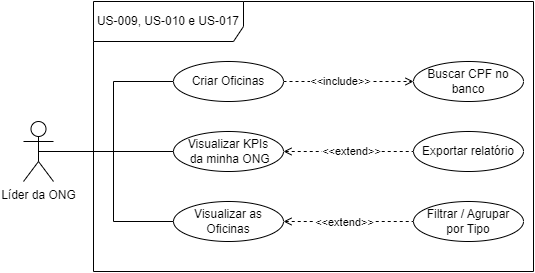

The diagram above was exported from draw.io. Its source (the exported page's mxGraphModel, read from the mxfile embedded in the PNG):
<mxGraphModel dx="808" dy="464" grid="1" gridSize="10" guides="1" tooltips="1" connect="1" arrows="1" fold="1" page="1" pageScale="1" pageWidth="827" pageHeight="1169" background="none" math="0" shadow="0">
  <root>
    <mxCell id="0" />
    <mxCell id="1" parent="0" />
    <mxCell id="sFrfZp99ur-laCM4e8iK-13" style="edgeStyle=orthogonalEdgeStyle;rounded=0;orthogonalLoop=1;jettySize=auto;html=1;exitX=0.5;exitY=0.5;exitDx=0;exitDy=0;exitPerimeter=0;entryX=0;entryY=0.5;entryDx=0;entryDy=0;endArrow=none;endFill=0;" edge="1" parent="1" source="sFrfZp99ur-laCM4e8iK-1" target="sFrfZp99ur-laCM4e8iK-7">
      <mxGeometry relative="1" as="geometry">
        <Array as="points">
          <mxPoint x="200" y="310" />
          <mxPoint x="200" y="240" />
        </Array>
      </mxGeometry>
    </mxCell>
    <mxCell id="sFrfZp99ur-laCM4e8iK-1" value="Líder da ONG" style="shape=umlActor;verticalLabelPosition=bottom;verticalAlign=top;html=1;rounded=0;" vertex="1" parent="1">
      <mxGeometry x="110" y="280" width="30" height="60" as="geometry" />
    </mxCell>
    <mxCell id="sFrfZp99ur-laCM4e8iK-5" value="US-009, US-010 e US-017" style="shape=umlFrame;whiteSpace=wrap;html=1;pointerEvents=0;width=150;height=40;rounded=0;" vertex="1" parent="1">
      <mxGeometry x="180" y="160" width="440" height="270" as="geometry" />
    </mxCell>
    <mxCell id="sFrfZp99ur-laCM4e8iK-40" value="" style="edgeStyle=orthogonalEdgeStyle;orthogonalLoop=1;jettySize=auto;html=1;endArrow=open;endFill=0;dashed=1;" edge="1" parent="1" source="sFrfZp99ur-laCM4e8iK-7" target="sFrfZp99ur-laCM4e8iK-39">
      <mxGeometry relative="1" as="geometry" />
    </mxCell>
    <mxCell id="sFrfZp99ur-laCM4e8iK-41" value="&amp;lt;&amp;lt;include&amp;gt;&amp;gt;" style="edgeLabel;html=1;align=center;verticalAlign=middle;resizable=0;points=[];" vertex="1" connectable="0" parent="sFrfZp99ur-laCM4e8iK-40">
      <mxGeometry x="-0.35" y="-2" relative="1" as="geometry">
        <mxPoint x="14" y="-2" as="offset" />
      </mxGeometry>
    </mxCell>
    <mxCell id="sFrfZp99ur-laCM4e8iK-7" value="Criar Oficinas" style="ellipse;whiteSpace=wrap;html=1;rounded=0;" vertex="1" parent="1">
      <mxGeometry x="260" y="220" width="110" height="40" as="geometry" />
    </mxCell>
    <mxCell id="sFrfZp99ur-laCM4e8iK-43" value="" style="edgeStyle=orthogonalEdgeStyle;orthogonalLoop=1;jettySize=auto;html=1;endArrow=none;endFill=0;dashed=1;rounded=0;curved=0;startArrow=open;startFill=0;entryX=0;entryY=0.5;entryDx=0;entryDy=0;" edge="1" parent="1" source="sFrfZp99ur-laCM4e8iK-9" target="sFrfZp99ur-laCM4e8iK-50">
      <mxGeometry relative="1" as="geometry">
        <mxPoint x="515" y="330" as="targetPoint" />
      </mxGeometry>
    </mxCell>
    <mxCell id="sFrfZp99ur-laCM4e8iK-44" value="&amp;lt;&amp;lt;extend&amp;gt;&amp;gt;" style="edgeLabel;html=1;align=center;verticalAlign=middle;resizable=0;points=[];" vertex="1" connectable="0" parent="sFrfZp99ur-laCM4e8iK-43">
      <mxGeometry x="0.2457" y="2" relative="1" as="geometry">
        <mxPoint x="-13" y="2" as="offset" />
      </mxGeometry>
    </mxCell>
    <mxCell id="sFrfZp99ur-laCM4e8iK-9" value="Visualizar KPIs&lt;br&gt;&amp;nbsp;da minha ONG" style="ellipse;whiteSpace=wrap;html=1;rounded=0;" vertex="1" parent="1">
      <mxGeometry x="260" y="290" width="110" height="40" as="geometry" />
    </mxCell>
    <mxCell id="sFrfZp99ur-laCM4e8iK-11" style="edgeStyle=orthogonalEdgeStyle;rounded=0;orthogonalLoop=1;jettySize=auto;html=1;exitX=0.5;exitY=0.5;exitDx=0;exitDy=0;exitPerimeter=0;entryX=0;entryY=0.5;entryDx=0;entryDy=0;endArrow=none;endFill=0;" edge="1" parent="1" source="sFrfZp99ur-laCM4e8iK-1" target="sFrfZp99ur-laCM4e8iK-9">
      <mxGeometry relative="1" as="geometry" />
    </mxCell>
    <mxCell id="sFrfZp99ur-laCM4e8iK-39" value="Buscar CPF no banco" style="ellipse;whiteSpace=wrap;html=1;rounded=0;" vertex="1" parent="1">
      <mxGeometry x="500" y="220" width="110" height="40" as="geometry" />
    </mxCell>
    <mxCell id="sFrfZp99ur-laCM4e8iK-52" value="" style="edgeStyle=orthogonalEdgeStyle;orthogonalLoop=1;jettySize=auto;html=1;endArrow=none;endFill=0;startArrow=open;startFill=0;dashed=1;" edge="1" parent="1" source="sFrfZp99ur-laCM4e8iK-48" target="sFrfZp99ur-laCM4e8iK-51">
      <mxGeometry relative="1" as="geometry" />
    </mxCell>
    <mxCell id="sFrfZp99ur-laCM4e8iK-53" value="&amp;lt;&amp;lt;extend&amp;gt;&amp;gt;" style="edgeLabel;html=1;align=center;verticalAlign=middle;resizable=0;points=[];" vertex="1" connectable="0" parent="sFrfZp99ur-laCM4e8iK-52">
      <mxGeometry x="-0.0654" y="-1" relative="1" as="geometry">
        <mxPoint as="offset" />
      </mxGeometry>
    </mxCell>
    <mxCell id="sFrfZp99ur-laCM4e8iK-48" value="Visualizar as Oficinas" style="ellipse;whiteSpace=wrap;html=1;rounded=0;" vertex="1" parent="1">
      <mxGeometry x="260" y="360" width="110" height="40" as="geometry" />
    </mxCell>
    <mxCell id="sFrfZp99ur-laCM4e8iK-49" style="edgeStyle=orthogonalEdgeStyle;orthogonalLoop=1;jettySize=auto;html=1;entryX=0.5;entryY=0.5;entryDx=0;entryDy=0;entryPerimeter=0;rounded=0;curved=0;endArrow=none;endFill=0;" edge="1" parent="1" source="sFrfZp99ur-laCM4e8iK-48" target="sFrfZp99ur-laCM4e8iK-1">
      <mxGeometry relative="1" as="geometry">
        <Array as="points">
          <mxPoint x="200" y="380" />
          <mxPoint x="200" y="310" />
        </Array>
      </mxGeometry>
    </mxCell>
    <mxCell id="sFrfZp99ur-laCM4e8iK-50" value="Exportar relatório" style="ellipse;whiteSpace=wrap;html=1;rounded=0;" vertex="1" parent="1">
      <mxGeometry x="500" y="290" width="110" height="40" as="geometry" />
    </mxCell>
    <mxCell id="sFrfZp99ur-laCM4e8iK-51" value="Filtrar / Agrupar&lt;br&gt;por Tipo" style="ellipse;whiteSpace=wrap;html=1;rounded=0;" vertex="1" parent="1">
      <mxGeometry x="500" y="360" width="110" height="40" as="geometry" />
    </mxCell>
  </root>
</mxGraphModel>